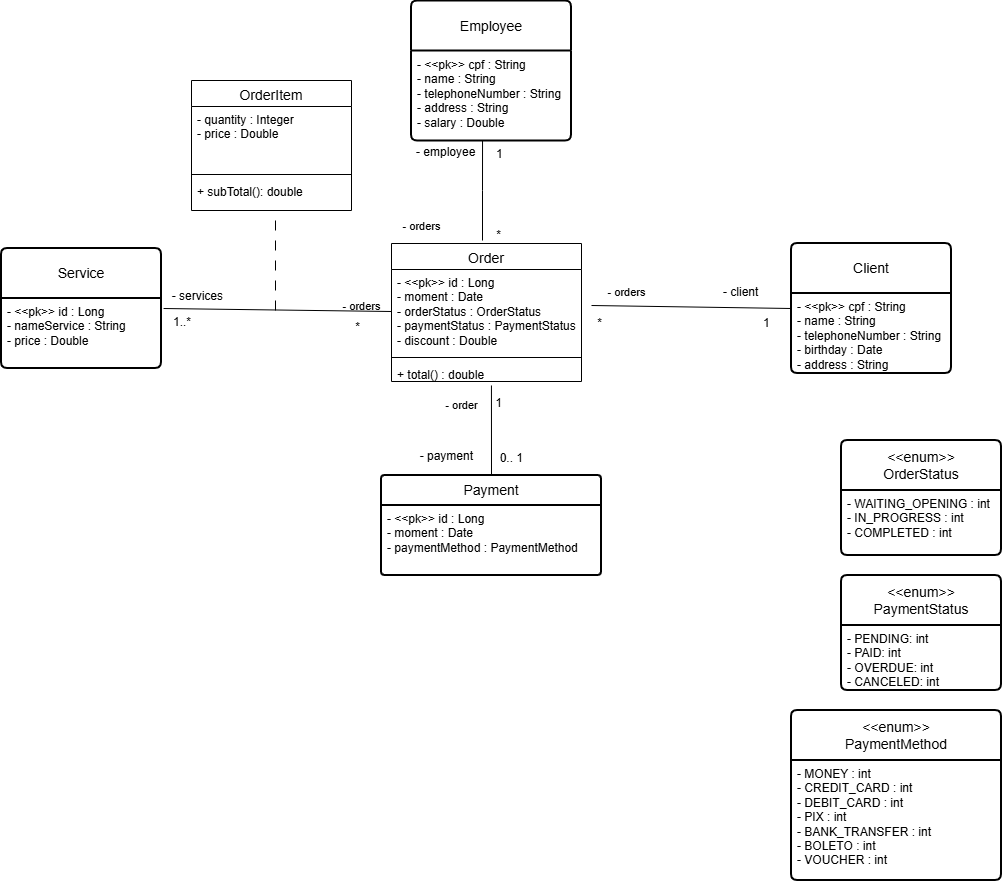

The diagram above was exported from draw.io. Its source (the exported page's mxGraphModel, read from the mxfile embedded in the PNG):
<mxGraphModel dx="2253" dy="743" grid="1" gridSize="10" guides="1" tooltips="1" connect="1" arrows="1" fold="1" page="1" pageScale="1" pageWidth="827" pageHeight="1169" background="#ffffff" math="0" shadow="0">
  <root>
    <mxCell id="0" />
    <mxCell id="1" parent="0" />
    <mxCell id="vivUX_h76_qBqLThb4me-1" parent="1" style="swimlane;childLayout=stackLayout;horizontal=1;startSize=50;horizontalStack=0;rounded=1;fontSize=14;fontStyle=0;strokeWidth=2;resizeParent=0;resizeLast=1;shadow=0;dashed=0;align=center;arcSize=4;whiteSpace=wrap;html=1;" value="Employee" vertex="1">
      <mxGeometry height="140" width="160" x="180" y="10.5" as="geometry" />
    </mxCell>
    <mxCell id="vivUX_h76_qBqLThb4me-2" parent="vivUX_h76_qBqLThb4me-1" style="align=left;strokeColor=none;fillColor=none;spacingLeft=4;spacingRight=4;fontSize=12;verticalAlign=top;resizable=0;rotatable=0;part=1;html=1;whiteSpace=wrap;" value="- &amp;lt;&amp;lt;pk&amp;gt;&amp;gt; cpf : String&lt;br&gt;- name : String&lt;br&gt;- telephoneNumber : String&lt;div&gt;- address : String&lt;/div&gt;&lt;div&gt;- salary : Double&lt;/div&gt;" vertex="1">
      <mxGeometry height="90" width="160" y="50" as="geometry" />
    </mxCell>
    <mxCell id="vivUX_h76_qBqLThb4me-3" parent="1" style="swimlane;childLayout=stackLayout;horizontal=1;startSize=50;horizontalStack=0;rounded=1;fontSize=14;fontStyle=0;strokeWidth=2;resizeParent=0;resizeLast=1;shadow=0;dashed=0;align=center;arcSize=4;whiteSpace=wrap;html=1;" value="Service" vertex="1">
      <mxGeometry height="120" width="160" x="-230" y="258" as="geometry" />
    </mxCell>
    <mxCell id="vivUX_h76_qBqLThb4me-4" parent="vivUX_h76_qBqLThb4me-3" style="align=left;strokeColor=none;fillColor=none;spacingLeft=4;spacingRight=4;fontSize=12;verticalAlign=top;resizable=0;rotatable=0;part=1;html=1;whiteSpace=wrap;" value="- &amp;lt;&amp;lt;pk&amp;gt;&amp;gt; id : Long&lt;div&gt;- nameService : String&lt;/div&gt;&lt;div&gt;- price : Double&lt;/div&gt;" vertex="1">
      <mxGeometry height="70" width="160" y="50" as="geometry" />
    </mxCell>
    <mxCell id="vivUX_h76_qBqLThb4me-9" parent="1" style="swimlane;fontStyle=1;align=center;verticalAlign=top;childLayout=stackLayout;horizontal=1;startSize=26;horizontalStack=0;resizeParent=1;resizeParentMax=0;resizeLast=0;collapsible=1;marginBottom=0;whiteSpace=wrap;html=1;" value="&lt;span style=&quot;font-size: 14px; font-weight: 400;&quot;&gt;Order&lt;/span&gt;" vertex="1">
      <mxGeometry height="138" width="190" x="160" y="253" as="geometry" />
    </mxCell>
    <mxCell id="vivUX_h76_qBqLThb4me-10" parent="vivUX_h76_qBqLThb4me-9" style="text;strokeColor=none;fillColor=none;align=left;verticalAlign=top;spacingLeft=4;spacingRight=4;overflow=hidden;rotatable=0;points=[[0,0.5],[1,0.5]];portConstraint=eastwest;whiteSpace=wrap;html=1;" value="- &amp;lt;&amp;lt;pk&amp;gt;&amp;gt; id : Long&lt;div&gt;- moment : Date&lt;/div&gt;&lt;div&gt;- orderStatus : OrderStatus&lt;/div&gt;&lt;div&gt;- paymentStatus : PaymentStatus&lt;/div&gt;&lt;div&gt;- discount : Double&lt;/div&gt;" vertex="1">
      <mxGeometry height="84" width="190" y="26" as="geometry" />
    </mxCell>
    <mxCell id="vivUX_h76_qBqLThb4me-11" parent="vivUX_h76_qBqLThb4me-9" style="line;strokeWidth=1;fillColor=none;align=left;verticalAlign=middle;spacingTop=-1;spacingLeft=3;spacingRight=3;rotatable=0;labelPosition=right;points=[];portConstraint=eastwest;strokeColor=inherit;" value="" vertex="1">
      <mxGeometry height="8" width="190" y="110" as="geometry" />
    </mxCell>
    <mxCell id="vivUX_h76_qBqLThb4me-12" parent="vivUX_h76_qBqLThb4me-9" style="text;strokeColor=none;fillColor=none;align=left;verticalAlign=top;spacingLeft=4;spacingRight=4;overflow=hidden;rotatable=0;points=[[0,0.5],[1,0.5]];portConstraint=eastwest;whiteSpace=wrap;html=1;" value="+ total() : double" vertex="1">
      <mxGeometry height="20" width="190" y="118" as="geometry" />
    </mxCell>
    <mxCell id="vivUX_h76_qBqLThb4me-26" edge="1" parent="1" source="vivUX_h76_qBqLThb4me-5" style="endArrow=none;html=1;rounded=0;align=center;verticalAlign=top;endFill=0;labelBackgroundColor=none;exitX=0;exitY=0.5;exitDx=0;exitDy=0;entryX=1;entryY=0.5;entryDx=0;entryDy=0;" value="- orders">
      <mxGeometry relative="1" x="0.647" y="-27" as="geometry">
        <mxPoint as="offset" />
        <Array as="points" />
        <mxPoint x="590" y="310" as="sourcePoint" />
        <mxPoint x="360" y="315" as="targetPoint" />
      </mxGeometry>
    </mxCell>
    <mxCell id="vivUX_h76_qBqLThb4me-29" connectable="0" parent="vivUX_h76_qBqLThb4me-26" style="resizable=0;html=1;align=right;verticalAlign=bottom;labelBackgroundColor=none;" value="*" vertex="1">
      <mxGeometry relative="1" x="1" as="geometry">
        <mxPoint x="11" y="26" as="offset" />
      </mxGeometry>
    </mxCell>
    <mxCell id="vivUX_h76_qBqLThb4me-31" edge="1" parent="1" source="vivUX_h76_qBqLThb4me-2" style="endArrow=none;html=1;rounded=0;align=center;verticalAlign=top;endFill=0;labelBackgroundColor=none;exitX=0.444;exitY=0.989;exitDx=0;exitDy=0;exitPerimeter=0;" value="- orders">
      <mxGeometry relative="1" x="0.457" y="-61" as="geometry">
        <mxPoint as="offset" />
        <Array as="points">
          <mxPoint x="251" y="200" />
        </Array>
        <mxPoint x="-72.07999999999993" y="215.99" as="sourcePoint" />
        <mxPoint x="251" y="250" as="targetPoint" />
      </mxGeometry>
    </mxCell>
    <mxCell id="vivUX_h76_qBqLThb4me-32" connectable="0" parent="vivUX_h76_qBqLThb4me-31" style="resizable=0;html=1;align=left;verticalAlign=bottom;labelBackgroundColor=none;" value="- employee" vertex="1">
      <mxGeometry relative="1" x="-1" as="geometry">
        <mxPoint x="-68" y="20" as="offset" />
      </mxGeometry>
    </mxCell>
    <mxCell id="vivUX_h76_qBqLThb4me-33" connectable="0" parent="vivUX_h76_qBqLThb4me-31" style="resizable=0;html=1;align=left;verticalAlign=top;labelBackgroundColor=none;" value="1" vertex="1">
      <mxGeometry relative="1" x="-1" as="geometry">
        <mxPoint x="12" as="offset" />
      </mxGeometry>
    </mxCell>
    <mxCell id="vivUX_h76_qBqLThb4me-34" connectable="0" parent="vivUX_h76_qBqLThb4me-31" style="resizable=0;html=1;align=right;verticalAlign=bottom;labelBackgroundColor=none;" value="" vertex="1">
      <mxGeometry relative="1" x="1" as="geometry">
        <mxPoint x="11" y="26" as="offset" />
      </mxGeometry>
    </mxCell>
    <mxCell id="vivUX_h76_qBqLThb4me-38" parent="1" style="swimlane;fontStyle=1;align=center;verticalAlign=top;childLayout=stackLayout;horizontal=1;startSize=26;horizontalStack=0;resizeParent=1;resizeParentMax=0;resizeLast=0;collapsible=1;marginBottom=0;whiteSpace=wrap;html=1;" value="&lt;span style=&quot;font-size: 14px; font-weight: 400;&quot;&gt;OrderItem&lt;/span&gt;" vertex="1">
      <mxGeometry height="130" width="160" x="-40" y="90" as="geometry" />
    </mxCell>
    <mxCell id="vivUX_h76_qBqLThb4me-39" parent="vivUX_h76_qBqLThb4me-38" style="text;strokeColor=none;fillColor=none;align=left;verticalAlign=top;spacingLeft=4;spacingRight=4;overflow=hidden;rotatable=0;points=[[0,0.5],[1,0.5]];portConstraint=eastwest;whiteSpace=wrap;html=1;" value="- quantity : Integer&lt;div&gt;- price : Double&lt;/div&gt;" vertex="1">
      <mxGeometry height="64" width="160" y="26" as="geometry" />
    </mxCell>
    <mxCell id="vivUX_h76_qBqLThb4me-40" parent="vivUX_h76_qBqLThb4me-38" style="line;strokeWidth=1;fillColor=none;align=left;verticalAlign=middle;spacingTop=-1;spacingLeft=3;spacingRight=3;rotatable=0;labelPosition=right;points=[];portConstraint=eastwest;strokeColor=inherit;" value="" vertex="1">
      <mxGeometry height="8" width="160" y="90" as="geometry" />
    </mxCell>
    <mxCell id="vivUX_h76_qBqLThb4me-41" parent="vivUX_h76_qBqLThb4me-38" style="text;strokeColor=none;fillColor=none;align=left;verticalAlign=top;spacingLeft=4;spacingRight=4;overflow=hidden;rotatable=0;points=[[0,0.5],[1,0.5]];portConstraint=eastwest;whiteSpace=wrap;html=1;" value="+ subTotal(): double" vertex="1">
      <mxGeometry height="32" width="160" y="98" as="geometry" />
    </mxCell>
    <mxCell id="vivUX_h76_qBqLThb4me-42" edge="1" parent="1" style="endArrow=none;startArrow=none;endFill=0;startFill=0;endSize=8;html=1;verticalAlign=bottom;dashed=1;labelBackgroundColor=none;dashPattern=10 10;rounded=0;entryX=0.525;entryY=1.031;entryDx=0;entryDy=0;entryPerimeter=0;" target="vivUX_h76_qBqLThb4me-41" value="">
      <mxGeometry relative="1" width="160" as="geometry">
        <mxPoint x="44" y="320" as="sourcePoint" />
        <mxPoint x="140" y="304.5" as="targetPoint" />
      </mxGeometry>
    </mxCell>
    <mxCell id="vivUX_h76_qBqLThb4me-43" parent="1" style="swimlane;childLayout=stackLayout;horizontal=1;startSize=50;horizontalStack=0;rounded=1;fontSize=14;fontStyle=0;strokeWidth=2;resizeParent=0;resizeLast=1;shadow=0;dashed=0;align=center;arcSize=4;whiteSpace=wrap;html=1;" value="&lt;div&gt;&amp;lt;&amp;lt;enum&amp;gt;&amp;gt;&lt;/div&gt;OrderStatus" vertex="1">
      <mxGeometry height="115" width="160" x="610" y="450" as="geometry" />
    </mxCell>
    <mxCell id="vivUX_h76_qBqLThb4me-44" parent="vivUX_h76_qBqLThb4me-43" style="align=left;strokeColor=none;fillColor=none;spacingLeft=4;spacingRight=4;fontSize=12;verticalAlign=top;resizable=0;rotatable=0;part=1;html=1;whiteSpace=wrap;" value="- WAITING_OPENING : int&lt;div&gt;- IN_PROGRESS : int&lt;/div&gt;&lt;div&gt;- COMPLETED : int&lt;/div&gt;" vertex="1">
      <mxGeometry height="65" width="160" y="50" as="geometry" />
    </mxCell>
    <mxCell id="vivUX_h76_qBqLThb4me-45" parent="1" style="swimlane;childLayout=stackLayout;horizontal=1;startSize=50;horizontalStack=0;rounded=1;fontSize=14;fontStyle=0;strokeWidth=2;resizeParent=0;resizeLast=1;shadow=0;dashed=0;align=center;arcSize=4;whiteSpace=wrap;html=1;" value="&lt;div&gt;&amp;lt;&amp;lt;enum&amp;gt;&amp;gt;&lt;/div&gt;PaymentStatus" vertex="1">
      <mxGeometry height="115" width="160" x="610" y="585" as="geometry" />
    </mxCell>
    <mxCell id="vivUX_h76_qBqLThb4me-46" parent="vivUX_h76_qBqLThb4me-45" style="align=left;strokeColor=none;fillColor=none;spacingLeft=4;spacingRight=4;fontSize=12;verticalAlign=top;resizable=0;rotatable=0;part=1;html=1;whiteSpace=wrap;" value="- PENDING: int&lt;div&gt;- PAID: int&lt;/div&gt;&lt;div&gt;- OVERDUE: int&lt;/div&gt;&lt;div&gt;-&amp;nbsp;CANCELED: int&lt;/div&gt;" vertex="1">
      <mxGeometry height="65" width="160" y="50" as="geometry" />
    </mxCell>
    <mxCell id="vivUX_h76_qBqLThb4me-21" edge="1" parent="1" source="vivUX_h76_qBqLThb4me-4" style="endArrow=none;html=1;rounded=0;align=center;verticalAlign=top;endFill=0;labelBackgroundColor=none;exitX=1.013;exitY=0.143;exitDx=0;exitDy=0;entryX=0;entryY=0.5;entryDx=0;entryDy=0;exitPerimeter=0;" target="vivUX_h76_qBqLThb4me-10" value="- orders">
      <mxGeometry relative="1" x="0.7368" y="18" as="geometry">
        <mxPoint as="offset" />
        <mxPoint x="-150.5" y="300" as="sourcePoint" />
        <mxPoint x="-150.5" y="450" as="targetPoint" />
      </mxGeometry>
    </mxCell>
    <mxCell id="vivUX_h76_qBqLThb4me-23" connectable="0" parent="vivUX_h76_qBqLThb4me-21" style="resizable=0;html=1;align=left;verticalAlign=top;labelBackgroundColor=none;" value="1..*" vertex="1">
      <mxGeometry relative="1" x="-1" as="geometry">
        <mxPoint x="8" as="offset" />
      </mxGeometry>
    </mxCell>
    <mxCell id="vivUX_h76_qBqLThb4me-24" connectable="0" parent="vivUX_h76_qBqLThb4me-21" style="resizable=0;html=1;align=right;verticalAlign=bottom;labelBackgroundColor=none;" value="" vertex="1">
      <mxGeometry relative="1" x="1" as="geometry">
        <mxPoint x="20" y="-10" as="offset" />
      </mxGeometry>
    </mxCell>
    <mxCell id="vivUX_h76_qBqLThb4me-5" parent="1" style="swimlane;childLayout=stackLayout;horizontal=1;startSize=50;horizontalStack=0;rounded=1;fontSize=14;fontStyle=0;strokeWidth=2;resizeParent=0;resizeLast=1;shadow=0;dashed=0;align=center;arcSize=4;whiteSpace=wrap;html=1;" value="Client" vertex="1">
      <mxGeometry height="130" width="160" x="560" y="253" as="geometry" />
    </mxCell>
    <mxCell id="vivUX_h76_qBqLThb4me-6" parent="vivUX_h76_qBqLThb4me-5" style="align=left;strokeColor=none;fillColor=none;spacingLeft=4;spacingRight=4;fontSize=12;verticalAlign=top;resizable=0;rotatable=0;part=1;html=1;whiteSpace=wrap;" value="- &amp;lt;&amp;lt;pk&amp;gt;&amp;gt; cpf : String&lt;div&gt;- name : String&lt;/div&gt;&lt;div&gt;- telephoneNumber : String&lt;/div&gt;&lt;div&gt;- birthday : Date&lt;/div&gt;&lt;div&gt;- address : String&lt;/div&gt;" vertex="1">
      <mxGeometry height="80" width="160" y="50" as="geometry" />
    </mxCell>
    <mxCell id="vivUX_h76_qBqLThb4me-57" connectable="0" parent="1" style="resizable=0;html=1;align=left;verticalAlign=bottom;labelBackgroundColor=none;" value="- client" vertex="1">
      <mxGeometry x="490" y="310" as="geometry" />
    </mxCell>
    <mxCell id="vivUX_h76_qBqLThb4me-58" connectable="0" parent="1" style="resizable=0;html=1;align=left;verticalAlign=top;labelBackgroundColor=none;" value="1" vertex="1">
      <mxGeometry x="530" y="319" as="geometry" />
    </mxCell>
    <mxCell id="vivUX_h76_qBqLThb4me-60" connectable="0" parent="1" style="resizable=0;html=1;align=right;verticalAlign=bottom;labelBackgroundColor=none;" value="*" vertex="1">
      <mxGeometry x="270" y="253" as="geometry" />
    </mxCell>
    <mxCell id="vivUX_h76_qBqLThb4me-61" connectable="0" parent="1" style="resizable=0;html=1;align=right;verticalAlign=bottom;labelBackgroundColor=none;" value="*" vertex="1">
      <mxGeometry x="255" y="258" as="geometry">
        <mxPoint x="-126" y="87" as="offset" />
      </mxGeometry>
    </mxCell>
    <mxCell id="vivUX_h76_qBqLThb4me-62" parent="1" style="swimlane;childLayout=stackLayout;horizontal=1;startSize=30;horizontalStack=0;rounded=1;fontSize=14;fontStyle=0;strokeWidth=2;resizeParent=0;resizeLast=1;shadow=0;dashed=0;align=center;arcSize=4;whiteSpace=wrap;html=1;" value="Payment" vertex="1">
      <mxGeometry height="100" width="220" x="150" y="485" as="geometry" />
    </mxCell>
    <mxCell id="vivUX_h76_qBqLThb4me-63" parent="vivUX_h76_qBqLThb4me-62" style="align=left;strokeColor=none;fillColor=none;spacingLeft=4;spacingRight=4;fontSize=12;verticalAlign=top;resizable=0;rotatable=0;part=1;html=1;whiteSpace=wrap;" value="- &amp;lt;&amp;lt;pk&amp;gt;&amp;gt; id : Long&lt;div&gt;- moment : Date&lt;/div&gt;&lt;div&gt;- paymentMethod : PaymentMethod&lt;/div&gt;" vertex="1">
      <mxGeometry height="70" width="220" y="30" as="geometry" />
    </mxCell>
    <mxCell id="vivUX_h76_qBqLThb4me-65" edge="1" parent="1" source="vivUX_h76_qBqLThb4me-62" style="endArrow=none;html=1;rounded=0;align=center;verticalAlign=top;endFill=0;labelBackgroundColor=none;exitX=0.5;exitY=0;exitDx=0;exitDy=0;entryX=0.526;entryY=1.2;entryDx=0;entryDy=0;entryPerimeter=0;" target="vivUX_h76_qBqLThb4me-12" value="- order">
      <mxGeometry relative="1" x="0.8447" y="30" as="geometry">
        <mxPoint as="offset" />
        <Array as="points" />
        <mxPoint x="390" y="423" as="sourcePoint" />
        <mxPoint x="190" y="420" as="targetPoint" />
      </mxGeometry>
    </mxCell>
    <mxCell id="vivUX_h76_qBqLThb4me-66" connectable="0" parent="vivUX_h76_qBqLThb4me-65" style="resizable=0;html=1;align=right;verticalAlign=bottom;labelBackgroundColor=none;" value="1" vertex="1">
      <mxGeometry relative="1" x="1" as="geometry">
        <mxPoint x="11" y="26" as="offset" />
      </mxGeometry>
    </mxCell>
    <mxCell id="vivUX_h76_qBqLThb4me-69" connectable="0" parent="1" style="resizable=0;html=1;align=right;verticalAlign=bottom;labelBackgroundColor=none;" value="0.. 1" vertex="1">
      <mxGeometry x="260" y="410" as="geometry">
        <mxPoint x="32" y="66" as="offset" />
      </mxGeometry>
    </mxCell>
    <mxCell id="vivUX_h76_qBqLThb4me-72" connectable="0" parent="1" style="resizable=0;html=1;align=right;verticalAlign=bottom;labelBackgroundColor=none;" value="- payment" vertex="1">
      <mxGeometry x="280" y="410" as="geometry">
        <mxPoint x="-38" y="64" as="offset" />
      </mxGeometry>
    </mxCell>
    <mxCell id="vivUX_h76_qBqLThb4me-73" connectable="0" parent="1" style="resizable=0;html=1;align=right;verticalAlign=bottom;labelBackgroundColor=none;" value="- services" vertex="1">
      <mxGeometry x="30" y="250" as="geometry">
        <mxPoint x="-38" y="64" as="offset" />
      </mxGeometry>
    </mxCell>
    <mxCell id="vivUX_h76_qBqLThb4me-74" parent="1" style="swimlane;childLayout=stackLayout;horizontal=1;startSize=50;horizontalStack=0;rounded=1;fontSize=14;fontStyle=0;strokeWidth=2;resizeParent=0;resizeLast=1;shadow=0;dashed=0;align=center;arcSize=4;whiteSpace=wrap;html=1;" value="&lt;div&gt;&amp;lt;&amp;lt;enum&amp;gt;&amp;gt;&lt;/div&gt;PaymentMethod" vertex="1">
      <mxGeometry height="170" width="210" x="560" y="720" as="geometry" />
    </mxCell>
    <mxCell id="vivUX_h76_qBqLThb4me-75" parent="vivUX_h76_qBqLThb4me-74" style="align=left;strokeColor=none;fillColor=none;spacingLeft=4;spacingRight=4;fontSize=12;verticalAlign=top;resizable=0;rotatable=0;part=1;html=1;whiteSpace=wrap;" value="- MONEY : int&lt;br&gt;- CREDIT_CARD&amp;nbsp;: int&lt;br&gt;- DEBIT_CARD&amp;nbsp;: int&lt;br&gt;-&amp;nbsp;PIX&amp;nbsp;: int&lt;br&gt;-&amp;nbsp;BANK_TRANSFER&amp;nbsp;: int&lt;br&gt;-&amp;nbsp;BOLETO&amp;nbsp;: int&lt;br&gt;-&amp;nbsp;VOUCHER&amp;nbsp;: int" vertex="1">
      <mxGeometry height="120" width="210" y="50" as="geometry" />
    </mxCell>
  </root>
</mxGraphModel>